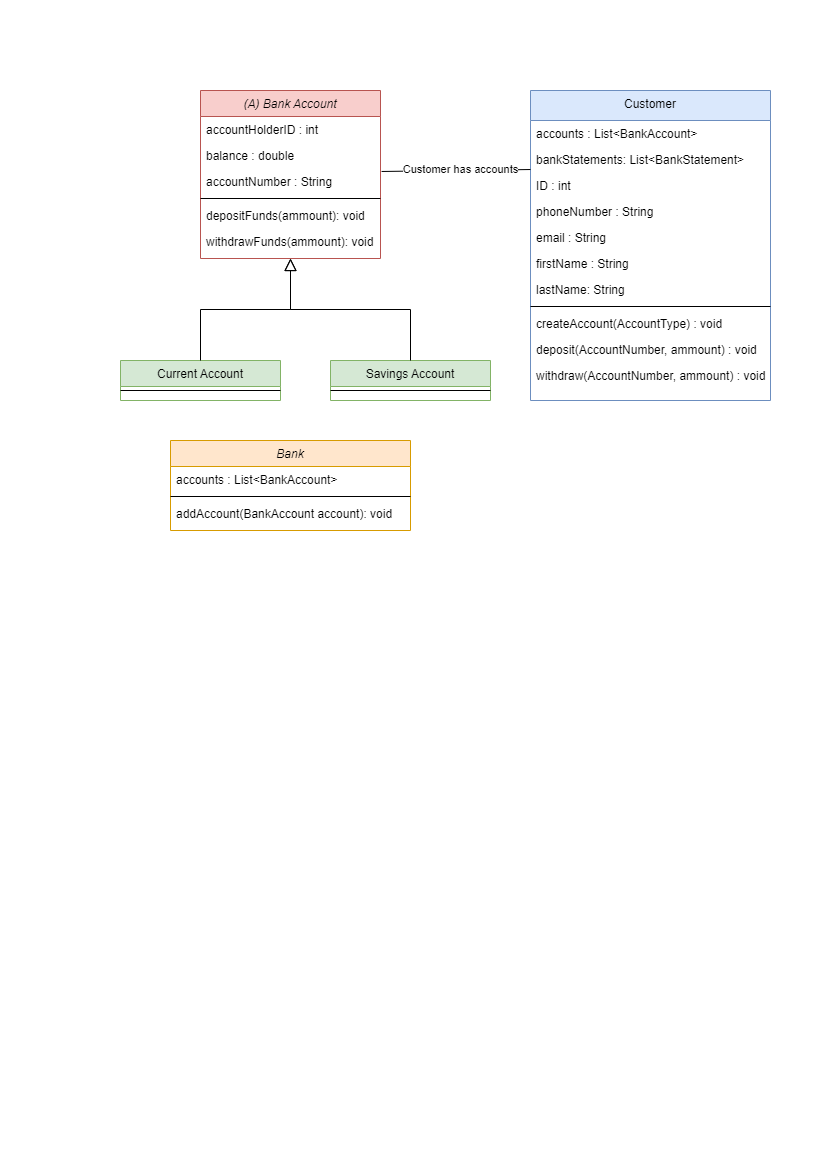

The diagram above was exported from draw.io. Its source (the exported page's mxGraphModel, read from the mxfile embedded in the PNG):
<mxGraphModel dx="1434" dy="707" grid="1" gridSize="10" guides="1" tooltips="1" connect="1" arrows="1" fold="1" page="1" pageScale="1" pageWidth="827" pageHeight="1169" math="0" shadow="0">
  <root>
    <mxCell id="WIyWlLk6GJQsqaUBKTNV-0" />
    <mxCell id="WIyWlLk6GJQsqaUBKTNV-1" parent="WIyWlLk6GJQsqaUBKTNV-0" />
    <mxCell id="zkfFHV4jXpPFQw0GAbJ--0" value="(A) Bank Account" style="swimlane;fontStyle=2;align=center;verticalAlign=top;childLayout=stackLayout;horizontal=1;startSize=26;horizontalStack=0;resizeParent=1;resizeLast=0;collapsible=1;marginBottom=0;rounded=0;shadow=0;strokeWidth=1;fillColor=#f8cecc;strokeColor=#b85450;" parent="WIyWlLk6GJQsqaUBKTNV-1" vertex="1">
      <mxGeometry x="200" y="90" width="180" height="168" as="geometry">
        <mxRectangle x="230" y="140" width="160" height="26" as="alternateBounds" />
      </mxGeometry>
    </mxCell>
    <mxCell id="zkfFHV4jXpPFQw0GAbJ--1" value="accountHolderID : int" style="text;align=left;verticalAlign=top;spacingLeft=4;spacingRight=4;overflow=hidden;rotatable=0;points=[[0,0.5],[1,0.5]];portConstraint=eastwest;" parent="zkfFHV4jXpPFQw0GAbJ--0" vertex="1">
      <mxGeometry y="26" width="180" height="26" as="geometry" />
    </mxCell>
    <mxCell id="zkfFHV4jXpPFQw0GAbJ--2" value="balance : double" style="text;align=left;verticalAlign=top;spacingLeft=4;spacingRight=4;overflow=hidden;rotatable=0;points=[[0,0.5],[1,0.5]];portConstraint=eastwest;rounded=0;shadow=0;html=0;" parent="zkfFHV4jXpPFQw0GAbJ--0" vertex="1">
      <mxGeometry y="52" width="180" height="26" as="geometry" />
    </mxCell>
    <mxCell id="zkfFHV4jXpPFQw0GAbJ--3" value="accountNumber : String" style="text;align=left;verticalAlign=top;spacingLeft=4;spacingRight=4;overflow=hidden;rotatable=0;points=[[0,0.5],[1,0.5]];portConstraint=eastwest;rounded=0;shadow=0;html=0;" parent="zkfFHV4jXpPFQw0GAbJ--0" vertex="1">
      <mxGeometry y="78" width="180" height="26" as="geometry" />
    </mxCell>
    <mxCell id="zkfFHV4jXpPFQw0GAbJ--4" value="" style="line;html=1;strokeWidth=1;align=left;verticalAlign=middle;spacingTop=-1;spacingLeft=3;spacingRight=3;rotatable=0;labelPosition=right;points=[];portConstraint=eastwest;" parent="zkfFHV4jXpPFQw0GAbJ--0" vertex="1">
      <mxGeometry y="104" width="180" height="8" as="geometry" />
    </mxCell>
    <mxCell id="zkfFHV4jXpPFQw0GAbJ--5" value="depositFunds(ammount): void" style="text;align=left;verticalAlign=top;spacingLeft=4;spacingRight=4;overflow=hidden;rotatable=0;points=[[0,0.5],[1,0.5]];portConstraint=eastwest;" parent="zkfFHV4jXpPFQw0GAbJ--0" vertex="1">
      <mxGeometry y="112" width="180" height="26" as="geometry" />
    </mxCell>
    <mxCell id="XmuV6Rw3ImA6RB2mtqzc-1" value="withdrawFunds(ammount): void" style="text;align=left;verticalAlign=top;spacingLeft=4;spacingRight=4;overflow=hidden;rotatable=0;points=[[0,0.5],[1,0.5]];portConstraint=eastwest;" vertex="1" parent="zkfFHV4jXpPFQw0GAbJ--0">
      <mxGeometry y="138" width="180" height="26" as="geometry" />
    </mxCell>
    <mxCell id="zkfFHV4jXpPFQw0GAbJ--6" value="Current Account" style="swimlane;fontStyle=0;align=center;verticalAlign=top;childLayout=stackLayout;horizontal=1;startSize=26;horizontalStack=0;resizeParent=1;resizeLast=0;collapsible=1;marginBottom=0;rounded=0;shadow=0;strokeWidth=1;fillColor=#d5e8d4;strokeColor=#82b366;" parent="WIyWlLk6GJQsqaUBKTNV-1" vertex="1">
      <mxGeometry x="120" y="360" width="160" height="40" as="geometry">
        <mxRectangle x="130" y="380" width="160" height="26" as="alternateBounds" />
      </mxGeometry>
    </mxCell>
    <mxCell id="zkfFHV4jXpPFQw0GAbJ--9" value="" style="line;html=1;strokeWidth=1;align=left;verticalAlign=middle;spacingTop=-1;spacingLeft=3;spacingRight=3;rotatable=0;labelPosition=right;points=[];portConstraint=eastwest;" parent="zkfFHV4jXpPFQw0GAbJ--6" vertex="1">
      <mxGeometry y="26" width="160" height="8" as="geometry" />
    </mxCell>
    <mxCell id="zkfFHV4jXpPFQw0GAbJ--12" value="" style="endArrow=block;endSize=10;endFill=0;shadow=0;strokeWidth=1;rounded=0;edgeStyle=elbowEdgeStyle;elbow=vertical;" parent="WIyWlLk6GJQsqaUBKTNV-1" source="zkfFHV4jXpPFQw0GAbJ--6" target="zkfFHV4jXpPFQw0GAbJ--0" edge="1">
      <mxGeometry width="160" relative="1" as="geometry">
        <mxPoint x="200" y="203" as="sourcePoint" />
        <mxPoint x="200" y="203" as="targetPoint" />
      </mxGeometry>
    </mxCell>
    <mxCell id="zkfFHV4jXpPFQw0GAbJ--13" value="Savings Account" style="swimlane;fontStyle=0;align=center;verticalAlign=top;childLayout=stackLayout;horizontal=1;startSize=26;horizontalStack=0;resizeParent=1;resizeLast=0;collapsible=1;marginBottom=0;rounded=0;shadow=0;strokeWidth=1;fillColor=#d5e8d4;strokeColor=#82b366;" parent="WIyWlLk6GJQsqaUBKTNV-1" vertex="1">
      <mxGeometry x="330" y="360" width="160" height="40" as="geometry">
        <mxRectangle x="340" y="380" width="170" height="26" as="alternateBounds" />
      </mxGeometry>
    </mxCell>
    <mxCell id="zkfFHV4jXpPFQw0GAbJ--15" value="" style="line;html=1;strokeWidth=1;align=left;verticalAlign=middle;spacingTop=-1;spacingLeft=3;spacingRight=3;rotatable=0;labelPosition=right;points=[];portConstraint=eastwest;" parent="zkfFHV4jXpPFQw0GAbJ--13" vertex="1">
      <mxGeometry y="26" width="160" height="8" as="geometry" />
    </mxCell>
    <mxCell id="zkfFHV4jXpPFQw0GAbJ--16" value="" style="endArrow=block;endSize=10;endFill=0;shadow=0;strokeWidth=1;rounded=0;edgeStyle=elbowEdgeStyle;elbow=vertical;" parent="WIyWlLk6GJQsqaUBKTNV-1" source="zkfFHV4jXpPFQw0GAbJ--13" target="zkfFHV4jXpPFQw0GAbJ--0" edge="1">
      <mxGeometry width="160" relative="1" as="geometry">
        <mxPoint x="210" y="373" as="sourcePoint" />
        <mxPoint x="310" y="271" as="targetPoint" />
      </mxGeometry>
    </mxCell>
    <mxCell id="zkfFHV4jXpPFQw0GAbJ--17" value="Customer" style="swimlane;fontStyle=0;align=center;verticalAlign=top;childLayout=stackLayout;horizontal=1;startSize=30;horizontalStack=0;resizeParent=1;resizeLast=0;collapsible=1;marginBottom=0;rounded=0;shadow=0;strokeWidth=1;fillColor=#dae8fc;strokeColor=#6c8ebf;" parent="WIyWlLk6GJQsqaUBKTNV-1" vertex="1">
      <mxGeometry x="530" y="90" width="240" height="310" as="geometry">
        <mxRectangle x="550" y="140" width="160" height="26" as="alternateBounds" />
      </mxGeometry>
    </mxCell>
    <mxCell id="zkfFHV4jXpPFQw0GAbJ--18" value="accounts : List&lt;BankAccount&gt;" style="text;align=left;verticalAlign=top;spacingLeft=4;spacingRight=4;overflow=hidden;rotatable=0;points=[[0,0.5],[1,0.5]];portConstraint=eastwest;" parent="zkfFHV4jXpPFQw0GAbJ--17" vertex="1">
      <mxGeometry y="30" width="240" height="26" as="geometry" />
    </mxCell>
    <mxCell id="zkfFHV4jXpPFQw0GAbJ--19" value="bankStatements: List&lt;BankStatement&gt;" style="text;align=left;verticalAlign=top;spacingLeft=4;spacingRight=4;overflow=hidden;rotatable=0;points=[[0,0.5],[1,0.5]];portConstraint=eastwest;rounded=0;shadow=0;html=0;" parent="zkfFHV4jXpPFQw0GAbJ--17" vertex="1">
      <mxGeometry y="56" width="240" height="26" as="geometry" />
    </mxCell>
    <mxCell id="zkfFHV4jXpPFQw0GAbJ--20" value="ID : int" style="text;align=left;verticalAlign=top;spacingLeft=4;spacingRight=4;overflow=hidden;rotatable=0;points=[[0,0.5],[1,0.5]];portConstraint=eastwest;rounded=0;shadow=0;html=0;" parent="zkfFHV4jXpPFQw0GAbJ--17" vertex="1">
      <mxGeometry y="82" width="240" height="26" as="geometry" />
    </mxCell>
    <mxCell id="zkfFHV4jXpPFQw0GAbJ--21" value="phoneNumber : String" style="text;align=left;verticalAlign=top;spacingLeft=4;spacingRight=4;overflow=hidden;rotatable=0;points=[[0,0.5],[1,0.5]];portConstraint=eastwest;rounded=0;shadow=0;html=0;" parent="zkfFHV4jXpPFQw0GAbJ--17" vertex="1">
      <mxGeometry y="108" width="240" height="26" as="geometry" />
    </mxCell>
    <mxCell id="zkfFHV4jXpPFQw0GAbJ--22" value="email : String" style="text;align=left;verticalAlign=top;spacingLeft=4;spacingRight=4;overflow=hidden;rotatable=0;points=[[0,0.5],[1,0.5]];portConstraint=eastwest;rounded=0;shadow=0;html=0;" parent="zkfFHV4jXpPFQw0GAbJ--17" vertex="1">
      <mxGeometry y="134" width="240" height="26" as="geometry" />
    </mxCell>
    <mxCell id="XmuV6Rw3ImA6RB2mtqzc-13" value="firstName : String" style="text;align=left;verticalAlign=top;spacingLeft=4;spacingRight=4;overflow=hidden;rotatable=0;points=[[0,0.5],[1,0.5]];portConstraint=eastwest;rounded=0;shadow=0;html=0;" vertex="1" parent="zkfFHV4jXpPFQw0GAbJ--17">
      <mxGeometry y="160" width="240" height="26" as="geometry" />
    </mxCell>
    <mxCell id="XmuV6Rw3ImA6RB2mtqzc-14" value="lastName: String" style="text;align=left;verticalAlign=top;spacingLeft=4;spacingRight=4;overflow=hidden;rotatable=0;points=[[0,0.5],[1,0.5]];portConstraint=eastwest;rounded=0;shadow=0;html=0;" vertex="1" parent="zkfFHV4jXpPFQw0GAbJ--17">
      <mxGeometry y="186" width="240" height="26" as="geometry" />
    </mxCell>
    <mxCell id="zkfFHV4jXpPFQw0GAbJ--23" value="" style="line;html=1;strokeWidth=1;align=left;verticalAlign=middle;spacingTop=-1;spacingLeft=3;spacingRight=3;rotatable=0;labelPosition=right;points=[];portConstraint=eastwest;" parent="zkfFHV4jXpPFQw0GAbJ--17" vertex="1">
      <mxGeometry y="212" width="240" height="8" as="geometry" />
    </mxCell>
    <mxCell id="zkfFHV4jXpPFQw0GAbJ--24" value="createAccount(AccountType) : void" style="text;align=left;verticalAlign=top;spacingLeft=4;spacingRight=4;overflow=hidden;rotatable=0;points=[[0,0.5],[1,0.5]];portConstraint=eastwest;" parent="zkfFHV4jXpPFQw0GAbJ--17" vertex="1">
      <mxGeometry y="220" width="240" height="26" as="geometry" />
    </mxCell>
    <mxCell id="zkfFHV4jXpPFQw0GAbJ--25" value="deposit(AccountNumber, ammount) : void" style="text;align=left;verticalAlign=top;spacingLeft=4;spacingRight=4;overflow=hidden;rotatable=0;points=[[0,0.5],[1,0.5]];portConstraint=eastwest;" parent="zkfFHV4jXpPFQw0GAbJ--17" vertex="1">
      <mxGeometry y="246" width="240" height="26" as="geometry" />
    </mxCell>
    <mxCell id="XmuV6Rw3ImA6RB2mtqzc-15" value="withdraw(AccountNumber, ammount) : void" style="text;align=left;verticalAlign=top;spacingLeft=4;spacingRight=4;overflow=hidden;rotatable=0;points=[[0,0.5],[1,0.5]];portConstraint=eastwest;" vertex="1" parent="zkfFHV4jXpPFQw0GAbJ--17">
      <mxGeometry y="272" width="240" height="26" as="geometry" />
    </mxCell>
    <mxCell id="XmuV6Rw3ImA6RB2mtqzc-2" value="" style="endArrow=none;html=1;rounded=0;exitX=1.006;exitY=0.115;exitDx=0;exitDy=0;exitPerimeter=0;entryX=0;entryY=-0.115;entryDx=0;entryDy=0;entryPerimeter=0;" edge="1" parent="WIyWlLk6GJQsqaUBKTNV-1" source="zkfFHV4jXpPFQw0GAbJ--3" target="zkfFHV4jXpPFQw0GAbJ--20">
      <mxGeometry width="50" height="50" relative="1" as="geometry">
        <mxPoint x="390" y="420" as="sourcePoint" />
        <mxPoint x="440" y="370" as="targetPoint" />
      </mxGeometry>
    </mxCell>
    <mxCell id="XmuV6Rw3ImA6RB2mtqzc-3" value="Customer has accounts" style="edgeLabel;html=1;align=center;verticalAlign=middle;resizable=0;points=[];" vertex="1" connectable="0" parent="XmuV6Rw3ImA6RB2mtqzc-2">
      <mxGeometry x="0.0526" y="1" relative="1" as="geometry">
        <mxPoint as="offset" />
      </mxGeometry>
    </mxCell>
    <mxCell id="XmuV6Rw3ImA6RB2mtqzc-4" value="Bank" style="swimlane;fontStyle=2;align=center;verticalAlign=top;childLayout=stackLayout;horizontal=1;startSize=26;horizontalStack=0;resizeParent=1;resizeLast=0;collapsible=1;marginBottom=0;rounded=0;shadow=0;strokeWidth=1;fillColor=#ffe6cc;strokeColor=#d79b00;" vertex="1" parent="WIyWlLk6GJQsqaUBKTNV-1">
      <mxGeometry x="170" y="440" width="240" height="90" as="geometry">
        <mxRectangle x="230" y="140" width="160" height="26" as="alternateBounds" />
      </mxGeometry>
    </mxCell>
    <mxCell id="XmuV6Rw3ImA6RB2mtqzc-5" value="accounts : List&lt;BankAccount&gt;" style="text;align=left;verticalAlign=top;spacingLeft=4;spacingRight=4;overflow=hidden;rotatable=0;points=[[0,0.5],[1,0.5]];portConstraint=eastwest;" vertex="1" parent="XmuV6Rw3ImA6RB2mtqzc-4">
      <mxGeometry y="26" width="240" height="26" as="geometry" />
    </mxCell>
    <mxCell id="XmuV6Rw3ImA6RB2mtqzc-8" value="" style="line;html=1;strokeWidth=1;align=left;verticalAlign=middle;spacingTop=-1;spacingLeft=3;spacingRight=3;rotatable=0;labelPosition=right;points=[];portConstraint=eastwest;" vertex="1" parent="XmuV6Rw3ImA6RB2mtqzc-4">
      <mxGeometry y="52" width="240" height="8" as="geometry" />
    </mxCell>
    <mxCell id="XmuV6Rw3ImA6RB2mtqzc-10" value="addAccount(BankAccount account): void" style="text;align=left;verticalAlign=top;spacingLeft=4;spacingRight=4;overflow=hidden;rotatable=0;points=[[0,0.5],[1,0.5]];portConstraint=eastwest;" vertex="1" parent="XmuV6Rw3ImA6RB2mtqzc-4">
      <mxGeometry y="60" width="240" height="26" as="geometry" />
    </mxCell>
  </root>
</mxGraphModel>